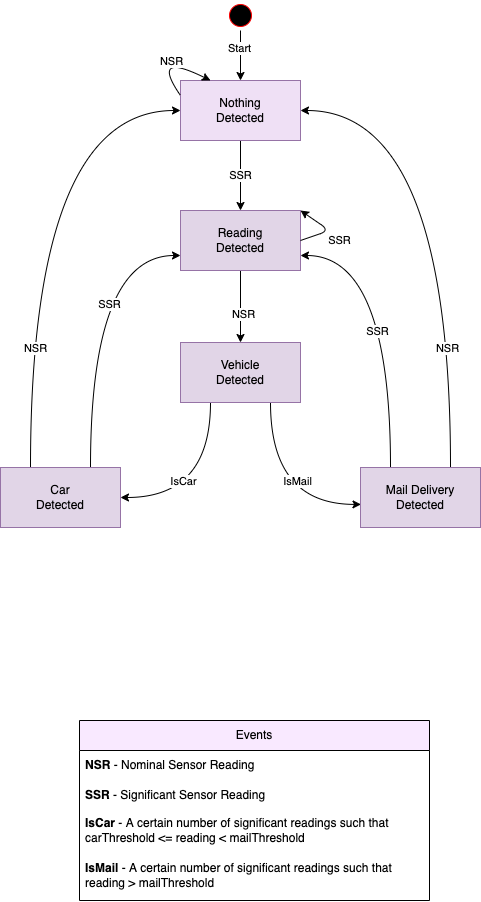

The diagram above was exported from draw.io. Its source (the exported page's mxGraphModel, read from the mxfile embedded in the PNG):
<mxGraphModel dx="701" dy="541" grid="1" gridSize="10" guides="1" tooltips="1" connect="1" arrows="1" fold="1" page="1" pageScale="1" pageWidth="1100" pageHeight="850" math="0" shadow="0">
  <root>
    <mxCell id="0" />
    <mxCell id="1" parent="0" />
    <mxCell id="77" value="SSR" style="edgeStyle=orthogonalEdgeStyle;curved=1;html=1;elbow=vertical;" edge="1" parent="1" source="2" target="65">
      <mxGeometry relative="1" as="geometry" />
    </mxCell>
    <mxCell id="2" value="Nothing&lt;br&gt;Detected" style="rounded=0;whiteSpace=wrap;html=1;fillColor=#efe0f5;strokeColor=#9673a6;fillStyle=auto;" vertex="1" parent="1">
      <mxGeometry x="421" y="160" width="120" height="60" as="geometry" />
    </mxCell>
    <mxCell id="34" style="edgeStyle=orthogonalEdgeStyle;html=1;entryX=0;entryY=0.5;entryDx=0;entryDy=0;elbow=vertical;curved=1;exitX=0.25;exitY=0;exitDx=0;exitDy=0;" edge="1" parent="1" source="3" target="2">
      <mxGeometry relative="1" as="geometry" />
    </mxCell>
    <mxCell id="35" value="NSR" style="edgeLabel;html=1;align=center;verticalAlign=middle;resizable=0;points=[];" vertex="1" connectable="0" parent="34">
      <mxGeometry x="-0.5264" y="-4" relative="1" as="geometry">
        <mxPoint as="offset" />
      </mxGeometry>
    </mxCell>
    <mxCell id="73" style="edgeStyle=orthogonalEdgeStyle;curved=1;html=1;exitX=0.75;exitY=0;exitDx=0;exitDy=0;entryX=0;entryY=0.75;entryDx=0;entryDy=0;elbow=vertical;" edge="1" parent="1" source="3" target="65">
      <mxGeometry relative="1" as="geometry" />
    </mxCell>
    <mxCell id="74" value="SSR" style="edgeLabel;html=1;align=center;verticalAlign=middle;resizable=0;points=[];" vertex="1" connectable="0" parent="73">
      <mxGeometry x="0.0787" y="-18" relative="1" as="geometry">
        <mxPoint as="offset" />
      </mxGeometry>
    </mxCell>
    <mxCell id="3" value="Car&lt;br&gt;Detected" style="rounded=0;whiteSpace=wrap;html=1;fillColor=#e1d5e7;strokeColor=#9673a6;" vertex="1" parent="1">
      <mxGeometry x="241" y="547" width="120" height="60" as="geometry" />
    </mxCell>
    <mxCell id="69" style="edgeStyle=orthogonalEdgeStyle;html=1;exitX=0.25;exitY=1;exitDx=0;exitDy=0;entryX=1;entryY=0.5;entryDx=0;entryDy=0;elbow=vertical;curved=1;" edge="1" parent="1" source="4" target="3">
      <mxGeometry relative="1" as="geometry" />
    </mxCell>
    <mxCell id="70" value="IsCar" style="edgeLabel;html=1;align=center;verticalAlign=middle;resizable=0;points=[];" vertex="1" connectable="0" parent="69">
      <mxGeometry x="0.3176" y="-17" relative="1" as="geometry">
        <mxPoint as="offset" />
      </mxGeometry>
    </mxCell>
    <mxCell id="71" style="edgeStyle=orthogonalEdgeStyle;curved=1;html=1;exitX=0.75;exitY=1;exitDx=0;exitDy=0;entryX=0.004;entryY=0.615;entryDx=0;entryDy=0;entryPerimeter=0;elbow=vertical;" edge="1" parent="1" source="4" target="5">
      <mxGeometry relative="1" as="geometry" />
    </mxCell>
    <mxCell id="72" value="IsMail" style="edgeLabel;html=1;align=center;verticalAlign=middle;resizable=0;points=[];" vertex="1" connectable="0" parent="71">
      <mxGeometry x="0.3312" y="23" relative="1" as="geometry">
        <mxPoint as="offset" />
      </mxGeometry>
    </mxCell>
    <mxCell id="4" value="Vehicle&lt;br&gt;Detected" style="rounded=0;whiteSpace=wrap;html=1;fillColor=#e1d5e7;strokeColor=#9673a6;" vertex="1" parent="1">
      <mxGeometry x="421" y="422" width="120" height="60" as="geometry" />
    </mxCell>
    <mxCell id="36" style="edgeStyle=orthogonalEdgeStyle;curved=1;html=1;entryX=1;entryY=0.5;entryDx=0;entryDy=0;elbow=vertical;exitX=0.75;exitY=0;exitDx=0;exitDy=0;" edge="1" parent="1" source="5" target="2">
      <mxGeometry relative="1" as="geometry" />
    </mxCell>
    <mxCell id="37" value="NSR" style="edgeLabel;html=1;align=center;verticalAlign=middle;resizable=0;points=[];" vertex="1" connectable="0" parent="36">
      <mxGeometry x="-0.5264" y="4" relative="1" as="geometry">
        <mxPoint as="offset" />
      </mxGeometry>
    </mxCell>
    <mxCell id="75" style="edgeStyle=orthogonalEdgeStyle;curved=1;html=1;exitX=0.25;exitY=0;exitDx=0;exitDy=0;entryX=1;entryY=0.75;entryDx=0;entryDy=0;elbow=vertical;" edge="1" parent="1" source="5" target="65">
      <mxGeometry relative="1" as="geometry" />
    </mxCell>
    <mxCell id="76" value="SSR" style="edgeLabel;html=1;align=center;verticalAlign=middle;resizable=0;points=[];" vertex="1" connectable="0" parent="75">
      <mxGeometry x="-0.0924" y="14" relative="1" as="geometry">
        <mxPoint as="offset" />
      </mxGeometry>
    </mxCell>
    <mxCell id="5" value="Mail Delivery&lt;br&gt;Detected" style="rounded=0;whiteSpace=wrap;html=1;fillColor=#e1d5e7;strokeColor=#9673a6;" vertex="1" parent="1">
      <mxGeometry x="601" y="547" width="120" height="60" as="geometry" />
    </mxCell>
    <mxCell id="50" style="edgeStyle=orthogonalEdgeStyle;curved=1;html=1;elbow=vertical;" edge="1" parent="1" source="10" target="2">
      <mxGeometry relative="1" as="geometry" />
    </mxCell>
    <mxCell id="51" value="Start" style="edgeLabel;html=1;align=center;verticalAlign=middle;resizable=0;points=[];" vertex="1" connectable="0" parent="50">
      <mxGeometry x="-0.2938" y="-2" relative="1" as="geometry">
        <mxPoint as="offset" />
      </mxGeometry>
    </mxCell>
    <mxCell id="10" value="" style="ellipse;html=1;shape=startState;fillColor=#000000;strokeColor=#ff0000;" vertex="1" parent="1">
      <mxGeometry x="466" y="80" width="30" height="30" as="geometry" />
    </mxCell>
    <mxCell id="55" value="Events" style="swimlane;fontStyle=0;childLayout=stackLayout;horizontal=1;startSize=30;horizontalStack=0;resizeParent=1;resizeParentMax=0;resizeLast=0;collapsible=1;marginBottom=0;whiteSpace=wrap;html=1;rounded=0;fillStyle=auto;fillColor=#F9E9FF;" vertex="1" parent="1">
      <mxGeometry x="320" y="800" width="350" height="180" as="geometry" />
    </mxCell>
    <mxCell id="56" value="&lt;b&gt;NSR&lt;/b&gt; - Nominal Sensor Reading" style="text;strokeColor=none;fillColor=none;align=left;verticalAlign=middle;spacingLeft=4;spacingRight=4;overflow=hidden;points=[[0,0.5],[1,0.5]];portConstraint=eastwest;rotatable=0;whiteSpace=wrap;html=1;rounded=0;fillStyle=auto;" vertex="1" parent="55">
      <mxGeometry y="30" width="350" height="30" as="geometry" />
    </mxCell>
    <mxCell id="57" value="&lt;b&gt;SSR&lt;/b&gt; - Significant Sensor Reading" style="text;strokeColor=none;fillColor=none;align=left;verticalAlign=middle;spacingLeft=4;spacingRight=4;overflow=hidden;points=[[0,0.5],[1,0.5]];portConstraint=eastwest;rotatable=0;whiteSpace=wrap;html=1;rounded=0;fillStyle=auto;" vertex="1" parent="55">
      <mxGeometry y="60" width="350" height="30" as="geometry" />
    </mxCell>
    <mxCell id="58" value="&lt;b&gt;IsCar&lt;/b&gt; - A certain number of significant readings such that carThreshold &amp;lt;= reading &amp;lt; mailThreshold&lt;br&gt;" style="text;strokeColor=none;fillColor=none;align=left;verticalAlign=middle;spacingLeft=4;spacingRight=4;overflow=hidden;points=[[0,0.5],[1,0.5]];portConstraint=eastwest;rotatable=0;whiteSpace=wrap;html=1;rounded=0;fillStyle=auto;" vertex="1" parent="55">
      <mxGeometry y="90" width="350" height="40" as="geometry" />
    </mxCell>
    <mxCell id="60" value="&lt;b&gt;IsMail&lt;/b&gt; - A certain number of significant readings such that reading &amp;gt; mailThreshold&lt;br&gt;" style="text;strokeColor=none;fillColor=none;align=left;verticalAlign=middle;spacingLeft=4;spacingRight=4;overflow=hidden;points=[[0,0.5],[1,0.5]];portConstraint=eastwest;rotatable=0;whiteSpace=wrap;html=1;rounded=0;fillStyle=auto;" vertex="1" parent="55">
      <mxGeometry y="130" width="350" height="50" as="geometry" />
    </mxCell>
    <mxCell id="62" style="edgeStyle=orthogonalEdgeStyle;curved=1;html=1;exitX=0;exitY=0.25;exitDx=0;exitDy=0;entryX=0.25;entryY=0;entryDx=0;entryDy=0;elbow=vertical;" edge="1" parent="1" source="2" target="2">
      <mxGeometry relative="1" as="geometry">
        <Array as="points">
          <mxPoint x="390" y="130" />
        </Array>
      </mxGeometry>
    </mxCell>
    <mxCell id="63" value="NSR" style="edgeLabel;html=1;align=center;verticalAlign=middle;resizable=0;points=[];" vertex="1" connectable="0" parent="62">
      <mxGeometry x="0.3269" y="-6" relative="1" as="geometry">
        <mxPoint y="-7" as="offset" />
      </mxGeometry>
    </mxCell>
    <mxCell id="78" style="edgeStyle=orthogonalEdgeStyle;curved=1;html=1;entryX=0.5;entryY=0;entryDx=0;entryDy=0;elbow=vertical;" edge="1" parent="1" source="65" target="4">
      <mxGeometry relative="1" as="geometry" />
    </mxCell>
    <mxCell id="79" value="NSR" style="edgeLabel;html=1;align=center;verticalAlign=middle;resizable=0;points=[];" vertex="1" connectable="0" parent="78">
      <mxGeometry x="0.2101" y="2" relative="1" as="geometry">
        <mxPoint as="offset" />
      </mxGeometry>
    </mxCell>
    <mxCell id="65" value="Reading&lt;br&gt;Detected" style="rounded=0;whiteSpace=wrap;html=1;fillColor=#e1d5e7;strokeColor=#9673a6;" vertex="1" parent="1">
      <mxGeometry x="421" y="290" width="120" height="60" as="geometry" />
    </mxCell>
    <mxCell id="66" value="SSR" style="edgeStyle=none;html=1;exitX=1;exitY=0.5;exitDx=0;exitDy=0;entryX=1;entryY=0;entryDx=0;entryDy=0;elbow=vertical;" edge="1" parent="1" source="65" target="65">
      <mxGeometry x="-0.0691" y="14" relative="1" as="geometry">
        <Array as="points">
          <mxPoint x="570" y="310" />
        </Array>
        <mxPoint x="18" y="-2" as="offset" />
      </mxGeometry>
    </mxCell>
  </root>
</mxGraphModel>